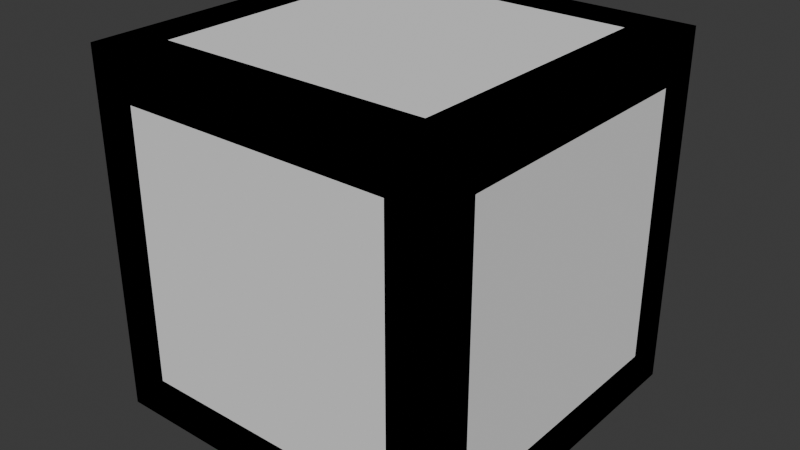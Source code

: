 # Source: Crate_1.blend  (saved by Blender 5.0.118; exported with 4.5.12 LTS)
import bpy
from mathutils import Matrix  # noqa: F401  (used for matrix-valued properties, if any)

bpy.ops.wm.read_factory_settings(use_empty=True)
scene = bpy.context.scene
scene.name = 'Scene'

# ---- collections
col_collection = bpy.data.collections.new('Collection'); scene.collection.children.link(col_collection)

# ---- images (referenced by path relative to the original .blend; pixels are not part of the script)
import os
ASSET_DIR = os.environ.get("B2B_ASSET_DIR", "")  # directory of the original .blend (textures are referenced by path, not embedded)
HERE = os.path.dirname(os.path.abspath(__file__))  # packed textures are extracted next to this script under _unpacked/

def load_image(name, relpath, width, height, colorspace="sRGB"):
    """Load a texture the original file referenced (path relative to the .blend, or extracted next to this script)."""
    p = next((c for c in (os.path.join(HERE, relpath), os.path.join(ASSET_DIR, relpath)) if relpath and os.path.exists(c)), "")
    if p:
        img = bpy.data.images.load(p, check_existing=True)
        img.name = name
    else:  # same state as the original file: an image datablock whose file is absent (Cycles renders it pink)
        img = bpy.data.images.new(name, width, height)
        img.source = "FILE"
        img.filepath = "//" + (relpath or name)
    img.colorspace_settings.name = colorspace
    return img
img_planks023c_1k_png_color_png = load_image('Planks023C_1K-PNG_Color.png', 'ModelTextures/Planks023c/Planks023C_1K-PNG_Color.png', 1024, 1024, 'sRGB')
img_planks023c_1k_png_roughness_png = load_image('Planks023C_1K-PNG_Roughness.png', 'ModelTextures/Planks023c/Planks023C_1K-PNG_Roughness.png', 1024, 1024, 'sRGB')

# ---- materials (node trees are filled in below, after node groups)
mat_material_001 = bpy.data.materials.new('Material.001')

# ---- material node trees
mat_material_001.use_nodes = True; mat_material_001.node_tree.nodes.clear()
_N = mat_material_001.node_tree.nodes; _L = mat_material_001.node_tree.links
n0 = _N.new('ShaderNodeBsdfPrincipled'); n0.name = 'Principled BSDF'; n0.location = (-200, 100)
n1 = _N.new('ShaderNodeOutputMaterial'); n1.name = 'Material Output'; n1.location = (200, 100)
n2 = _N.new('ShaderNodeTexImage'); n2.name = 'Image Texture'; n2.location = (-490, 80)
n2.image = img_planks023c_1k_png_color_png
n3 = _N.new('ShaderNodeTexImage'); n3.name = 'Image Texture.001'; n3.location = (-490, 60)
n3.image = img_planks023c_1k_png_roughness_png
_L.new(n0.outputs[0], n1.inputs[0])
_L.new(n2.outputs[0], n0.inputs[0])
_L.new(n3.outputs[1], n0.inputs[2])
n1.is_active_output = True

# ---- world
world_world = bpy.data.worlds.new('World'); scene.world = world_world
world_world.use_nodes = True; world_world.node_tree.nodes.clear()
_N = world_world.node_tree.nodes; _L = world_world.node_tree.links
n0 = _N.new('ShaderNodeOutputWorld'); n0.name = 'World Output'; n0.location = (200, 100)
n1 = _N.new('ShaderNodeBackground'); n1.name = 'Background'; n1.location = (-200, 100)
n1.inputs[0].default_value = (0.05088, 0.05088, 0.05088, 1.0)
_L.new(n1.outputs[0], n0.inputs[0])
n0.is_active_output = True
world_world.color = (0.05088, 0.05088, 0.05088)
world_world.sun_shadow_jitter_overblur = 0.0

# ---- meshes
me_cube_002 = bpy.data.meshes.new('Cube.002')
me_cube_002.from_pydata([(0.7543, 0.9259, 0.7543), (-0.7543, 0.9259, -0.7543), (0.7543, 0.8547, 0.6451), (-0.6451, 0.8547, -0.7543), (-0.7543, 0.8547, -0.6451), (0.6451, 0.8547, 0.7543), (-0.6451, 0.9259, -0.7543), (0.7543, 0.9259, 0.6451), (0.6451, 0.9259, 0.7543), (-0.7543, 0.9259, -0.6451), (-0.9259, 0.7543, 0.7543), (-0.9259, -0.7543, -0.7543), (-0.8547, 0.7543, 0.6451), (-0.8547, -0.6451, -0.7543), (-0.8547, -0.7543, -0.6451), (-0.8547, 0.6451, 0.7543), (-0.9259, -0.6451, -0.7543), (-0.9259, 0.7543, 0.6451), (-0.9259, 0.6451, 0.7543), (-0.9259, -0.7543, -0.6451), (-0.7543, -0.9259, 0.7543), (0.7543, -0.9259, -0.7543), (-0.7543, -0.8547, 0.6451), (0.6451, -0.8547, -0.7543), (0.7543, -0.8547, -0.6451), (-0.6451, -0.8547, 0.7543), (0.6451, -0.9259, -0.7543), (-0.7543, -0.9259, 0.6451), (-0.6451, -0.9259, 0.7543), (0.7543, -0.9259, -0.6451), (0.9259, -0.7543, 0.7543), (0.9259, 0.7543, -0.7543), (0.8547, -0.7543, 0.6451), (0.8547, 0.6451, -0.7543), (0.8547, 0.7543, -0.6451), (0.8547, -0.6451, 0.7543), (0.9259, 0.6451, -0.7543), (0.9259, -0.7543, 0.6451), (0.9259, -0.6451, 0.7543), (0.9259, 0.7543, -0.6451), (-0.7543, 0.7543, 0.9259), (0.7543, -0.7543, 0.9259), (-0.7543, 0.6451, 0.8547), (0.6451, -0.7543, 0.8547), (0.7543, -0.6451, 0.8547), (-0.6451, 0.7543, 0.8547), (0.6451, -0.7543, 0.9259), (-0.7543, 0.6451, 0.9259), (-0.6451, 0.7543, 0.9259), (0.7543, -0.6451, 0.9259), (-0.7543, -0.7543, -0.9259), (0.7543, 0.7543, -0.9259), (-0.7543, -0.6451, -0.8547), (0.6451, 0.7543, -0.8547), (0.7543, 0.6451, -0.8547), (-0.6451, -0.7543, -0.8547), (0.6451, 0.7543, -0.9259), (-0.7543, -0.6451, -0.9259), (-0.6451, -0.7543, -0.9259), (0.7543, 0.6451, -0.9259), (-1.0, -1.0, -1.0), (-1.0, -1.0, 1.0), (-1.0, 1.0, -1.0), (-1.0, 1.0, 1.0), (1.0, -1.0, -1.0), (1.0, -1.0, 1.0), (1.0, 1.0, -1.0), (1.0, 1.0, 1.0), (-1.0, -0.7543, -0.7543), (-1.0, -0.7543, 0.7543), (-1.0, 0.7543, 0.7543), (-1.0, 0.7543, -0.7543), (-0.7543, 1.0, -0.7543), (-0.7543, 1.0, 0.7543), (0.7543, 1.0, 0.7543), (0.7543, 1.0, -0.7543), (1.0, 0.7543, -0.7543), (1.0, 0.7543, 0.7543), (1.0, -0.7543, 0.7543), (1.0, -0.7543, -0.7543), (0.7543, -1.0, -0.7543), (0.7543, -1.0, 0.7543), (-0.7543, -1.0, 0.7543), (-0.7543, -1.0, -0.7543), (-0.7543, 0.7543, -1.0), (0.7543, 0.7543, -1.0), (0.7543, -0.7543, -1.0), (-0.7543, -0.7543, -1.0), (0.7543, 0.7543, 1.0), (-0.7543, 0.7543, 1.0), (-0.7543, -0.7543, 1.0), (0.7543, -0.7543, 1.0), (-0.8687, -0.7543, -0.7543), (-0.8687, -0.7543, 0.7543), (-0.8687, 0.7543, 0.7543), (-0.8687, 0.7543, -0.7543), (-0.7543, 0.8687, -0.7543), (-0.7543, 0.8687, 0.7543), (0.7543, 0.8687, 0.7543), (0.7543, 0.8687, -0.7543), (0.8687, 0.7543, -0.7543), (0.8687, 0.7543, 0.7543), (0.8687, -0.7543, 0.7543), (0.8687, -0.7543, -0.7543), (0.7543, -0.8687, -0.7543), (0.7543, -0.8687, 0.7543), (-0.7543, -0.8687, 0.7543), (-0.7543, -0.8687, -0.7543), (-0.7543, 0.7543, -0.8687), (0.7543, 0.7543, -0.8687), (0.7543, -0.7543, -0.8687), (-0.7543, -0.7543, -0.8687), (0.7543, 0.7543, 0.8687), (-0.7543, 0.7543, 0.8687), (-0.7543, -0.7543, 0.8687), (0.7543, -0.7543, 0.8687)], [], [(9, 1, 6, 7, 0, 8), (8, 5, 4, 9), (2, 7, 6, 3), (19, 11, 16, 17, 10, 18), (18, 15, 14, 19), (12, 17, 16, 13), (29, 21, 26, 27, 20, 28), (28, 25, 24, 29), (22, 27, 26, 23), (39, 31, 36, 37, 30, 38), (38, 35, 34, 39), (32, 37, 36, 33), (49, 41, 46, 47, 40, 48), (48, 45, 44, 49), (42, 47, 46, 43), (59, 51, 56, 57, 50, 58), (58, 55, 54, 59), (52, 57, 56, 53), (75, 72, 96, 99), (76, 77, 101, 100), (71, 68, 92, 95), (72, 73, 97, 96), (68, 69, 93, 92), (90, 91, 115, 114), (60, 61, 69, 68), (61, 63, 70, 69), (63, 62, 71, 70), (62, 60, 68, 71), (62, 63, 73, 72), (63, 67, 74, 73), (67, 66, 75, 74), (66, 62, 72, 75), (66, 67, 77, 76), (67, 65, 78, 77), (65, 64, 79, 78), (64, 66, 76, 79), (64, 65, 81, 80), (65, 61, 82, 81), (61, 60, 83, 82), (60, 64, 80, 83), (62, 66, 85, 84), (66, 64, 86, 85), (64, 60, 87, 86), (60, 62, 84, 87), (67, 63, 89, 88), (63, 61, 90, 89), (61, 65, 91, 90), (65, 67, 88, 91), (92, 93, 94, 95), (96, 97, 98, 99), (100, 101, 102, 103), (104, 105, 106, 107), (108, 109, 110, 111), (112, 113, 114, 115), (80, 81, 105, 104), (69, 70, 94, 93), (79, 76, 100, 103), (84, 85, 109, 108), (73, 74, 98, 97), (83, 80, 104, 107), (88, 89, 113, 112), (70, 71, 95, 94), (77, 78, 102, 101), (87, 84, 108, 111), (74, 75, 99, 98), (81, 82, 106, 105), (91, 88, 112, 115), (78, 79, 103, 102), (85, 86, 110, 109), (82, 83, 107, 106), (89, 90, 114, 113), (86, 87, 111, 110)])
_uv = me_cube_002.uv_layers.new(name='UVMap')
_uv.uv.foreach_set('vector', [0.8306, 0.1422, 0.8595, 0.1711, 0.8306, 0.2, 0.09082, 0.2, 0.06196, 0.1711, 0.09082, 0.1422, 0.09082, 0.1422, 0.09082, 0.1156, 0.8306, 0.1156, 0.8306, 0.1422, 0.09082, 0.2266, 0.09082, 0.2, 0.8306, 0.2, 0.8306, 0.2266, 0.8306, 0.4814, 0.8595, 0.5102, 0.8306, 0.5391, 0.09082, 0.5391, 0.06196, 0.5102, 0.09082, 0.4814, 0.09082, 0.4814, 0.09082, 0.4547, 0.8306, 0.4547, 0.8306, 0.4814, 0.09082, 0.5657, 0.09082, 0.5391, 0.8306, 0.5391, 0.8306, 0.5657, 0.8306, 0.2553, 0.8595, 0.2841, 0.8306, 0.313, 0.09082, 0.313, 0.06196, 0.2841, 0.09082, 0.2553, 0.09082, 0.2553, 0.09082, 0.2287, 0.8306, 0.2287, 0.8306, 0.2553, 0.09082, 0.3396, 0.09082, 0.313, 0.8306, 0.313, 0.8306, 0.3396, 0.09082, 0.426, 0.06196, 0.3972, 0.09082, 0.3683, 0.8306, 0.3683, 0.8595, 0.3972, 0.8306, 0.426, 0.8306, 0.426, 0.8306, 0.4526, 0.09082, 0.4526, 0.09082, 0.426, 0.8306, 0.3417, 0.8306, 0.3683, 0.09082, 0.3683, 0.09082, 0.3417, 0.09082, 0.6521, 0.06196, 0.6232, 0.09082, 0.5944, 0.8306, 0.5944, 0.8595, 0.6232, 0.8306, 0.6521, 0.8306, 0.6521, 0.8306, 0.6787, 0.09082, 0.6787, 0.09082, 0.6521, 0.8306, 0.5678, 0.8306, 0.5944, 0.09082, 0.5944, 0.09082, 0.5678, 0.09082, 0.7651, 0.06196, 0.7363, 0.09082, 0.7074, 0.8306, 0.7074, 0.8595, 0.7363, 0.8306, 0.7651, 0.8306, 0.7651, 0.8306, 0.7918, 0.09082, 0.7918, 0.09082, 0.7651, 0.8306, 0.6808, 0.8306, 0.7074, 0.09082, 0.7074, 0.09082, 0.6808, 0.973, 0.2734, 0.973, 0.4996, 0.9504, 0.479, 0.9541, 0.2937, 0.2243, 0.5028, 0.0003574, 0.5015, 0.01926, 0.4812, 0.2017, 0.4822, 0.973, 0.7734, 0.973, 0.9996, 0.9504, 0.979, 0.9541, 0.7937, 0.973, 0.4996, 0.749, 0.4983, 0.7679, 0.478, 0.9504, 0.479, 0.973, 0.9996, 0.749, 0.9983, 0.7679, 0.978, 0.9504, 0.979, 0.2243, 0.7528, 0.0003574, 0.7515, 0.01926, 0.7312, 0.2017, 0.7322, 0.4903, 1.059, 0.04289, 1.059, 0.09785, 1.004, 0.4353, 1.004, 0.04289, 1.059, 0.04289, 0.6115, 0.09785, 0.6665, 0.09785, 1.004, 0.04289, 0.6115, 0.4903, 0.6115, 0.4353, 0.6665, 0.09785, 0.6665, 0.4903, 0.6115, 0.4903, 1.059, 0.4353, 1.004, 0.4353, 0.6665, 0.9389, 1.059, 0.4915, 1.059, 0.5465, 1.004, 0.884, 1.004, 0.4915, 1.059, 0.4915, 0.6115, 0.5465, 0.6665, 0.5465, 1.004, 0.4915, 0.6115, 0.9389, 0.6115, 0.884, 0.6665, 0.5465, 0.6665, 0.9389, 0.6115, 0.9389, 1.059, 0.884, 1.004, 0.884, 0.6665, 0.4903, -0.2857, 0.4903, 0.1617, 0.4353, 0.1067, 0.4353, -0.2308, 0.4903, 0.1617, 0.04289, 0.1617, 0.09785, 0.1067, 0.4353, 0.1067, 0.04289, 0.1617, 0.04289, -0.2857, 0.09785, -0.2308, 0.09785, 0.1067, 0.04289, -0.2857, 0.4903, -0.2857, 0.4353, -0.2308, 0.09785, -0.2308, 0.9389, -0.2857, 0.9389, 0.1617, 0.884, 0.1067, 0.884, -0.2308, 0.9389, 0.1617, 0.4915, 0.1617, 0.5465, 0.1067, 0.884, 0.1067, 0.4915, 0.1617, 0.4915, -0.2857, 0.5465, -0.2308, 0.5465, 0.1067, 0.4915, -0.2857, 0.9389, -0.2857, 0.884, -0.2308, 0.5465, -0.2308, 0.4915, 0.1629, 0.9389, 0.1629, 0.884, 0.2179, 0.5465, 0.2179, 0.9389, 0.1629, 0.9389, 0.6103, 0.884, 0.5553, 0.884, 0.2179, 0.9389, 0.6103, 0.4915, 0.6103, 0.5465, 0.5553, 0.884, 0.5553, 0.4915, 0.6103, 0.4915, 0.1629, 0.5465, 0.2179, 0.5465, 0.5553, 0.4903, 0.6103, 0.04289, 0.6103, 0.09785, 0.5553, 0.4353, 0.5553, 0.04289, 0.6103, 0.04289, 0.1629, 0.09785, 0.2179, 0.09785, 0.5553, 0.04289, 0.1629, 0.4903, 0.1629, 0.4353, 0.2179, 0.09785, 0.2179, 0.4903, 0.1629, 0.4903, 0.6103, 0.4353, 0.5553, 0.4353, 0.2179, 0.9504, 0.979, 0.7679, 0.978, 0.7716, 0.7927, 0.9541, 0.7937, 0.9504, 0.479, 0.7679, 0.478, 0.7716, 0.2927, 0.9541, 0.2937, 0.2017, 0.4822, 0.01926, 0.4812, 0.02295, 0.2959, 0.2054, 0.2969, 0.9504, 0.229, 0.7679, 0.228, 0.7716, 0.04272, 0.9541, 0.04367, 0.9504, 0.729, 0.7679, 0.728, 0.7716, 0.5427, 0.9541, 0.5437, 0.02295, 0.5459, 0.2054, 0.5469, 0.2017, 0.7322, 0.01926, 0.7312, 0.973, 0.2496, 0.749, 0.2483, 0.7679, 0.228, 0.9504, 0.229, 0.749, 0.9983, 0.749, 0.7721, 0.7716, 0.7927, 0.7679, 0.978, 0.2243, 0.2766, 0.2243, 0.5028, 0.2017, 0.4822, 0.2054, 0.2969, 0.973, 0.7496, 0.749, 0.7483, 0.7679, 0.728, 0.9504, 0.729, 0.749, 0.4983, 0.749, 0.2721, 0.7716, 0.2927, 0.7679, 0.478, 0.973, 0.02338, 0.973, 0.2496, 0.9504, 0.229, 0.9541, 0.04367, 0.0003573, 0.5253, 0.2243, 0.5266, 0.2054, 0.5469, 0.02295, 0.5459, 0.749, 0.7721, 0.973, 0.7734, 0.9541, 0.7937, 0.7716, 0.7927, 0.0003574, 0.5015, 0.0003574, 0.2753, 0.02295, 0.2959, 0.01926, 0.4812, 0.973, 0.5234, 0.973, 0.7496, 0.9504, 0.729, 0.9541, 0.5437, 0.749, 0.2721, 0.973, 0.2734, 0.9541, 0.2937, 0.7716, 0.2927, 0.749, 0.2483, 0.749, 0.02206, 0.7716, 0.04272, 0.7679, 0.228, 0.0003574, 0.7515, 0.0003573, 0.5253, 0.02295, 0.5459, 0.01926, 0.7312, 0.0003574, 0.2753, 0.2243, 0.2766, 0.2054, 0.2969, 0.02295, 0.2959, 0.749, 0.7483, 0.749, 0.5221, 0.7716, 0.5427, 0.7679, 0.728, 0.749, 0.02206, 0.973, 0.02338, 0.9541, 0.04367, 0.7716, 0.04272, 0.2243, 0.5266, 0.2243, 0.7528, 0.2017, 0.7322, 0.2054, 0.5469, 0.749, 0.5221, 0.973, 0.5234, 0.9541, 0.5437, 0.7716, 0.5427])
me_cube_002.materials.append(mat_material_001)
me_cube_002.update()
me_cube = bpy.data.meshes.new('Cube')
me_cube.from_pydata([(-1.0, -1.0, -1.0), (-1.0, -1.0, 1.0), (-1.0, 1.0, -1.0), (-1.0, 1.0, 1.0), (1.0, -1.0, -1.0), (1.0, -1.0, 1.0), (1.0, 1.0, -1.0), (1.0, 1.0, 1.0)], [], [(0, 1, 3, 2), (2, 3, 7, 6), (6, 7, 5, 4), (4, 5, 1, 0), (2, 6, 4, 0), (7, 3, 1, 5)])
_uv = me_cube.uv_layers.new(name='UVMap')
_uv.uv.foreach_set('vector', [0.375, 0.0, 0.625, 0.0, 0.625, 0.25, 0.375, 0.25, 0.375, 0.25, 0.625, 0.25, 0.625, 0.5, 0.375, 0.5, 0.375, 0.5, 0.625, 0.5, 0.625, 0.75, 0.375, 0.75, 0.375, 0.75, 0.625, 0.75, 0.625, 1.0, 0.375, 1.0, 0.125, 0.5, 0.375, 0.5, 0.375, 0.75, 0.125, 0.75, 0.625, 0.5, 0.875, 0.5, 0.875, 0.75, 0.625, 0.75])
me_cube.update()

# ---- objects
ob_crate = bpy.data.objects.new('Crate', me_cube_002)
ob_empty = bpy.data.objects.new('Empty', None)
ob_crate_convcolonly = bpy.data.objects.new('Crate-convcolonly', me_cube)

# ---- transforms, parenting, visibility, modifiers, constraints
ob_crate.location = (0.0, 0.0, 0.0)
ob_empty.location = (0.0, 0.0, 0.0)
ob_empty.rotation_euler = (0.0, -0.0, 1.571)
ob_crate_convcolonly.location = (0.0, 0.0, 0.0)
ob_crate_convcolonly.display_type = 'WIRE'

# ---- collection membership
col_collection.objects.link(ob_crate)
col_collection.objects.link(ob_empty)
col_collection.objects.link(ob_crate_convcolonly)

# ---- scene / render settings (as saved in the file)
scene.frame_start = 1; scene.frame_end = 250; scene.frame_set(1)
scene.render.engine = 'BLENDER_EEVEE_NEXT'
scene.render.bake_bias = 0.0
scene.render.bake_samples = 0
scene.cycles.sampling_pattern = 'TABULATED_SOBOL'
scene.eevee.use_volume_custom_range = False
bpy.context.view_layer.update()

# ---- added for rendering (the .blend has no active camera and no usable light): camera, sun
cam_auto = bpy.data.cameras.new('AutoCamera')
cam_auto.lens = 50.0
cam_auto.sensor_width = 36.0
cam_auto.clip_end = 1000.0
ob_auto_camera = bpy.data.objects.new('AutoCamera', cam_auto)
scene.collection.objects.link(ob_auto_camera)
ob_auto_camera.location = (3.20507, -3.84609, 2.56406)
ob_auto_camera.rotation_euler = (1.09748, -7.21219e-08, 0.694738)
scene.camera = ob_auto_camera
light_auto_sun = bpy.data.lights.new('AutoSun', 'SUN')
light_auto_sun.energy = 3.0
light_auto_sun.angle = 0.0523599
ob_auto_sun = bpy.data.objects.new('AutoSun', light_auto_sun)
scene.collection.objects.link(ob_auto_sun)
ob_auto_sun.rotation_euler = (0.872665, 0.174533, 0.523599)
bpy.context.view_layer.update()
